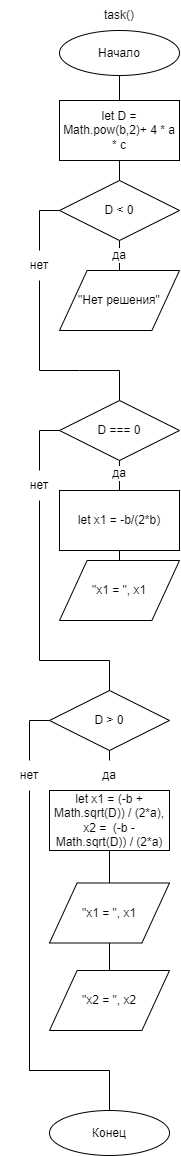

The diagram above was exported from draw.io. Its source (the exported page's mxGraphModel, read from the mxfile embedded in the PNG):
<mxGraphModel dx="2783" dy="1064" grid="1" gridSize="10" guides="1" tooltips="1" connect="1" arrows="1" fold="1" page="1" pageScale="1" pageWidth="827" pageHeight="1169" math="0" shadow="0">
  <root>
    <mxCell id="0" />
    <mxCell id="1" parent="0" />
    <mxCell id="2" value="" style="endArrow=none;html=1;rounded=0;entryX=0.5;entryY=1;entryDx=0;entryDy=0;exitX=0.5;exitY=0;exitDx=0;exitDy=0;" edge="1" source="18" target="27" parent="1">
      <mxGeometry width="50" height="50" relative="1" as="geometry">
        <mxPoint x="20" y="980" as="sourcePoint" />
        <mxPoint x="20" y="770" as="targetPoint" />
      </mxGeometry>
    </mxCell>
    <mxCell id="3" value="" style="endArrow=none;html=1;rounded=0;entryX=0.5;entryY=1;entryDx=0;entryDy=0;exitX=0.5;exitY=0;exitDx=0;exitDy=0;" edge="1" source="27" target="15" parent="1">
      <mxGeometry width="50" height="50" relative="1" as="geometry">
        <mxPoint x="320" y="770" as="sourcePoint" />
        <mxPoint x="370" y="720" as="targetPoint" />
      </mxGeometry>
    </mxCell>
    <mxCell id="4" value="" style="endArrow=none;html=1;rounded=0;entryX=0.5;entryY=1;entryDx=0;entryDy=0;exitX=0.5;exitY=0;exitDx=0;exitDy=0;" edge="1" source="14" target="12" parent="1">
      <mxGeometry width="50" height="50" relative="1" as="geometry">
        <mxPoint x="320" y="430" as="sourcePoint" />
        <mxPoint x="370" y="380" as="targetPoint" />
      </mxGeometry>
    </mxCell>
    <mxCell id="5" value="" style="endArrow=none;html=1;rounded=0;entryX=0.5;entryY=1;entryDx=0;entryDy=0;exitX=0.5;exitY=0;exitDx=0;exitDy=0;" edge="1" source="11" target="6" parent="1">
      <mxGeometry width="50" height="50" relative="1" as="geometry">
        <mxPoint x="360" y="200" as="sourcePoint" />
        <mxPoint x="410" y="150" as="targetPoint" />
      </mxGeometry>
    </mxCell>
    <mxCell id="6" value="Начало" style="ellipse;whiteSpace=wrap;html=1;" vertex="1" parent="1">
      <mxGeometry x="-30" y="40" width="120" height="45" as="geometry" />
    </mxCell>
    <mxCell id="7" value="task()" style="text;html=1;strokeColor=none;fillColor=none;align=center;verticalAlign=middle;whiteSpace=wrap;rounded=0;" vertex="1" parent="1">
      <mxGeometry y="10" width="60" height="30" as="geometry" />
    </mxCell>
    <mxCell id="8" value="let D = Math.pow(b,2)+ 4 * a * c" style="rounded=0;whiteSpace=wrap;html=1;absoluteArcSize=1;arcSize=14;strokeWidth=1;verticalAlign=middle;align=center;horizontal=1;" vertex="1" parent="1">
      <mxGeometry x="-30" y="110" width="120" height="60" as="geometry" />
    </mxCell>
    <mxCell id="9" value="Конец" style="ellipse;whiteSpace=wrap;html=1;" vertex="1" parent="1">
      <mxGeometry x="-40" y="1120" width="120" height="45" as="geometry" />
    </mxCell>
    <mxCell id="10" value="D &amp;lt; 0" style="rhombus;whiteSpace=wrap;html=1;fontSize=12;" vertex="1" parent="1">
      <mxGeometry x="-30" y="190" width="120" height="60" as="geometry" />
    </mxCell>
    <mxCell id="11" value="&quot;Нет решения&quot;" style="shape=parallelogram;html=1;strokeWidth=1;perimeter=parallelogramPerimeter;whiteSpace=wrap;rounded=0;arcSize=12;size=0.23;fontSize=12;" vertex="1" parent="1">
      <mxGeometry x="-30" y="280" width="120" height="60" as="geometry" />
    </mxCell>
    <mxCell id="12" value="D === 0" style="rhombus;whiteSpace=wrap;html=1;fontSize=12;" vertex="1" parent="1">
      <mxGeometry x="-30" y="410" width="120" height="60" as="geometry" />
    </mxCell>
    <mxCell id="13" value="let x1 = -b/(2*b)" style="rounded=0;whiteSpace=wrap;html=1;absoluteArcSize=1;arcSize=14;strokeWidth=1;verticalAlign=middle;align=center;horizontal=1;" vertex="1" parent="1">
      <mxGeometry x="-30" y="500" width="120" height="60" as="geometry" />
    </mxCell>
    <mxCell id="14" value="&quot;x1 = &quot;, x1" style="shape=parallelogram;html=1;strokeWidth=1;perimeter=parallelogramPerimeter;whiteSpace=wrap;rounded=0;arcSize=12;size=0.23;fontSize=12;" vertex="1" parent="1">
      <mxGeometry x="-30" y="570" width="120" height="60" as="geometry" />
    </mxCell>
    <mxCell id="15" value="D &amp;gt; 0" style="rhombus;whiteSpace=wrap;html=1;fontSize=12;" vertex="1" parent="1">
      <mxGeometry x="-40" y="700" width="120" height="60" as="geometry" />
    </mxCell>
    <mxCell id="16" value="let x1 = (-b + Math.sqrt(D)) / (2*a),&lt;br&gt;x2 =&amp;nbsp;&amp;nbsp;(-b - Math.sqrt(D)) / (2*a)" style="rounded=0;whiteSpace=wrap;html=1;absoluteArcSize=1;arcSize=14;strokeWidth=1;verticalAlign=middle;align=center;horizontal=1;" vertex="1" parent="1">
      <mxGeometry x="-40" y="800" width="120" height="60" as="geometry" />
    </mxCell>
    <mxCell id="17" value="&quot;x1 = &quot;, x1" style="shape=parallelogram;html=1;strokeWidth=1;perimeter=parallelogramPerimeter;whiteSpace=wrap;rounded=0;arcSize=12;size=0.23;fontSize=12;" vertex="1" parent="1">
      <mxGeometry x="-40" y="892.5" width="120" height="60" as="geometry" />
    </mxCell>
    <mxCell id="18" value="&quot;x2 = &quot;, x2" style="shape=parallelogram;html=1;strokeWidth=1;perimeter=parallelogramPerimeter;whiteSpace=wrap;rounded=0;arcSize=12;size=0.23;fontSize=12;" vertex="1" parent="1">
      <mxGeometry x="-40" y="980" width="120" height="60" as="geometry" />
    </mxCell>
    <mxCell id="19" value="да" style="text;html=1;strokeColor=none;fillColor=none;align=center;verticalAlign=middle;whiteSpace=wrap;rounded=0;labelBackgroundColor=default;" vertex="1" parent="1">
      <mxGeometry y="250" width="60" height="30" as="geometry" />
    </mxCell>
    <mxCell id="20" value="" style="endArrow=none;html=1;rounded=0;entryX=0;entryY=0.5;entryDx=0;entryDy=0;exitX=0.5;exitY=0;exitDx=0;exitDy=0;" edge="1" source="22" target="10" parent="1">
      <mxGeometry width="50" height="50" relative="1" as="geometry">
        <mxPoint x="320" y="430" as="sourcePoint" />
        <mxPoint x="370" y="380" as="targetPoint" />
        <Array as="points">
          <mxPoint x="-50" y="220" />
        </Array>
      </mxGeometry>
    </mxCell>
    <mxCell id="21" value="" style="endArrow=none;html=1;rounded=0;entryX=0.5;entryY=1;entryDx=0;entryDy=0;exitX=0.5;exitY=0;exitDx=0;exitDy=0;" edge="1" source="12" target="22" parent="1">
      <mxGeometry width="50" height="50" relative="1" as="geometry">
        <mxPoint x="30" y="410" as="sourcePoint" />
        <mxPoint x="-30" y="220" as="targetPoint" />
        <Array as="points">
          <mxPoint x="30" y="380" />
          <mxPoint x="-10" y="380" />
          <mxPoint x="-50" y="380" />
        </Array>
      </mxGeometry>
    </mxCell>
    <mxCell id="22" value="нет" style="text;html=1;strokeColor=none;fillColor=none;align=center;verticalAlign=middle;whiteSpace=wrap;rounded=0;labelBackgroundColor=default;" vertex="1" parent="1">
      <mxGeometry x="-80" y="260" width="60" height="30" as="geometry" />
    </mxCell>
    <mxCell id="23" value="да" style="text;html=1;strokeColor=none;fillColor=none;align=center;verticalAlign=middle;whiteSpace=wrap;rounded=0;labelBackgroundColor=default;" vertex="1" parent="1">
      <mxGeometry y="467.5" width="60" height="30" as="geometry" />
    </mxCell>
    <mxCell id="24" value="" style="endArrow=none;html=1;rounded=0;entryX=0;entryY=0.5;entryDx=0;entryDy=0;exitX=0.5;exitY=0;exitDx=0;exitDy=0;" edge="1" source="26" parent="1">
      <mxGeometry width="50" height="50" relative="1" as="geometry">
        <mxPoint x="320" y="650" as="sourcePoint" />
        <mxPoint x="-30" y="440" as="targetPoint" />
        <Array as="points">
          <mxPoint x="-50" y="440" />
        </Array>
      </mxGeometry>
    </mxCell>
    <mxCell id="25" value="" style="endArrow=none;html=1;rounded=0;entryX=0.5;entryY=1;entryDx=0;entryDy=0;exitX=0.5;exitY=0;exitDx=0;exitDy=0;" edge="1" source="15" target="26" parent="1">
      <mxGeometry width="50" height="50" relative="1" as="geometry">
        <mxPoint x="30" y="630" as="sourcePoint" />
        <mxPoint x="-30" y="440" as="targetPoint" />
        <Array as="points">
          <mxPoint x="20" y="670" />
          <mxPoint x="-50" y="670" />
        </Array>
      </mxGeometry>
    </mxCell>
    <mxCell id="26" value="нет" style="text;html=1;strokeColor=none;fillColor=none;align=center;verticalAlign=middle;whiteSpace=wrap;rounded=0;labelBackgroundColor=default;" vertex="1" parent="1">
      <mxGeometry x="-80" y="480" width="60" height="30" as="geometry" />
    </mxCell>
    <mxCell id="27" value="да" style="text;html=1;strokeColor=none;fillColor=none;align=center;verticalAlign=middle;whiteSpace=wrap;rounded=0;labelBackgroundColor=default;" vertex="1" parent="1">
      <mxGeometry x="-10" y="770" width="60" height="30" as="geometry" />
    </mxCell>
    <mxCell id="28" value="" style="endArrow=none;html=1;rounded=0;entryX=0;entryY=0.5;entryDx=0;entryDy=0;exitX=0.5;exitY=0;exitDx=0;exitDy=0;" edge="1" source="30" parent="1">
      <mxGeometry width="50" height="50" relative="1" as="geometry">
        <mxPoint x="310" y="940" as="sourcePoint" />
        <mxPoint x="-40" y="730" as="targetPoint" />
        <Array as="points">
          <mxPoint x="-60" y="730" />
        </Array>
      </mxGeometry>
    </mxCell>
    <mxCell id="29" value="" style="endArrow=none;html=1;rounded=0;entryX=0.5;entryY=1;entryDx=0;entryDy=0;exitX=0.5;exitY=0;exitDx=0;exitDy=0;" edge="1" source="9" target="30" parent="1">
      <mxGeometry width="50" height="50" relative="1" as="geometry">
        <mxPoint x="10" y="990" as="sourcePoint" />
        <mxPoint x="-40" y="730" as="targetPoint" />
        <Array as="points">
          <mxPoint x="20" y="1080" />
          <mxPoint x="-60" y="1080" />
        </Array>
      </mxGeometry>
    </mxCell>
    <mxCell id="30" value="нет" style="text;html=1;strokeColor=none;fillColor=none;align=center;verticalAlign=middle;whiteSpace=wrap;rounded=0;labelBackgroundColor=default;" vertex="1" parent="1">
      <mxGeometry x="-90" y="770" width="60" height="30" as="geometry" />
    </mxCell>
  </root>
</mxGraphModel>